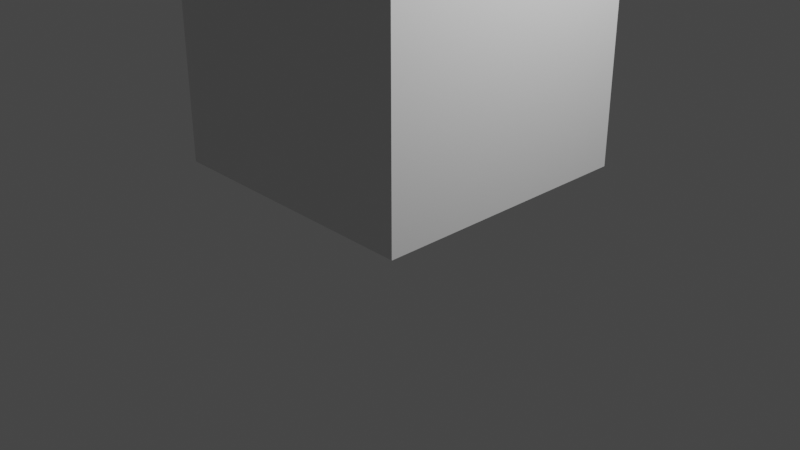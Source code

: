 # Source: torre.blend  (saved by Blender 3.4.6; exported with 4.5.12 LTS)
import bpy
from mathutils import Matrix  # noqa: F401  (used for matrix-valued properties, if any)

bpy.ops.wm.read_factory_settings(use_empty=True)
scene = bpy.context.scene
scene.name = 'Scene'

# ---- collections
col_collection = bpy.data.collections.new('Collection'); scene.collection.children.link(col_collection)

# ---- images (referenced by path relative to the original .blend; pixels are not part of the script)
import os
ASSET_DIR = os.environ.get("B2B_ASSET_DIR", "")  # directory of the original .blend (textures are referenced by path, not embedded)
HERE = os.path.dirname(os.path.abspath(__file__))  # packed textures are extracted next to this script under _unpacked/

def load_image(name, relpath, width, height, colorspace="sRGB"):
    """Load a texture the original file referenced (path relative to the .blend, or extracted next to this script)."""
    p = next((c for c in (os.path.join(HERE, relpath), os.path.join(ASSET_DIR, relpath)) if relpath and os.path.exists(c)), "")
    if p:
        img = bpy.data.images.load(p, check_existing=True)
        img.name = name
    else:  # same state as the original file: an image datablock whose file is absent (Cycles renders it pink)
        img = bpy.data.images.new(name, width, height)
        img.source = "FILE"
        img.filepath = "//" + (relpath or name)
    img.colorspace_settings.name = colorspace
    return img
img_material_metallic = load_image('Material Metallic', '', 1024, 1024, 'Non-Color')

# ---- materials (node trees are filled in below, after node groups)
mat_material = bpy.data.materials.new('Material')
mat_material.alpha_threshold = 0.0
mat_material.use_transparent_shadow = False
mat_material.diffuse_color = (0.3672, 0.1421, 1.0, 1.0)
mat_material.roughness = 0.5
mat_material.line_color = (0.0, 0.0, 0.0, 1.0)
mat_materiais = bpy.data.materials.new('Materiais')
mat_materiais.use_transparent_shadow = False
mat_materiais.diffuse_color = (0.7884, 0.8, 0.195, 1.0)
mat_materiais_001 = bpy.data.materials.new('Materiais.001')
mat_materiais_001.use_transparent_shadow = False
mat_materiais_001.diffuse_color = (0.0, 0.0, 0.0, 1.0)

# ---- material node trees
mat_material.use_nodes = True; mat_material.node_tree.nodes.clear()
_N = mat_material.node_tree.nodes; _L = mat_material.node_tree.links
n0 = _N.new('ShaderNodeOutputMaterial'); n0.name = 'Material Output'; n0.location = (300, 300)
n1 = _N.new('ShaderNodeBsdfPrincipled'); n1.name = 'Principled BSDF'; n1.location = (10, 300)
n1.distribution = 'GGX'
n1.subsurface_method = 'RANDOM_WALK_SKIN'
n1.inputs[3].default_value = 1.45
n1.inputs[27].default_value = (0.0, 0.0, 0.0, 1.0)
n1.inputs[28].default_value = 1.0
n2 = _N.new('ShaderNodeTexImage'); n2.name = 'Textura de imagem'; n2.location = (-280, 125)
n2.image = img_material_metallic
_L.new(n1.outputs[0], n0.inputs[0])
_L.new(n2.outputs[0], n1.inputs[1])
n0.is_active_output = True
mat_materiais.use_nodes = True; mat_materiais.node_tree.nodes.clear()
_N = mat_materiais.node_tree.nodes; _L = mat_materiais.node_tree.links
n0 = _N.new('ShaderNodeBsdfPrincipled'); n0.name = 'BSDF - Pré-fundamentado'; n0.location = (10, 300)
n0.distribution = 'GGX'
n0.subsurface_method = 'RANDOM_WALK_SKIN'
n0.inputs[3].default_value = 1.45
n0.inputs[27].default_value = (0.0, 0.0, 0.0, 1.0)
n0.inputs[28].default_value = 1.0
n1 = _N.new('ShaderNodeOutputMaterial'); n1.name = 'Saída de material'; n1.location = (300, 300)
_L.new(n0.outputs[0], n1.inputs[0])
n1.is_active_output = True
mat_materiais_001.use_nodes = True; mat_materiais_001.node_tree.nodes.clear()
_N = mat_materiais_001.node_tree.nodes; _L = mat_materiais_001.node_tree.links
n0 = _N.new('ShaderNodeBsdfPrincipled'); n0.name = 'BSDF - Pré-fundamentado'; n0.location = (10, 300)
n0.distribution = 'GGX'
n0.subsurface_method = 'RANDOM_WALK_SKIN'
n0.inputs[3].default_value = 1.45
n0.inputs[27].default_value = (0.0, 0.0, 0.0, 1.0)
n0.inputs[28].default_value = 1.0
n1 = _N.new('ShaderNodeOutputMaterial'); n1.name = 'Saída de material'; n1.location = (300, 300)
_L.new(n0.outputs[0], n1.inputs[0])
n1.is_active_output = True

# ---- world
world_world = bpy.data.worlds.new('World'); scene.world = world_world
world_world.use_nodes = True; world_world.node_tree.nodes.clear()
_N = world_world.node_tree.nodes; _L = world_world.node_tree.links
n0 = _N.new('ShaderNodeOutputWorld'); n0.name = 'World Output'; n0.location = (300, 300)
n1 = _N.new('ShaderNodeBackground'); n1.name = 'Background'; n1.location = (10, 300)
n1.inputs[0].default_value = (0.05088, 0.05088, 0.05088, 1.0)
_L.new(n1.outputs[0], n0.inputs[0])
n0.is_active_output = True
world_world.color = (0.05088, 0.05088, 0.05088)
world_world.use_sun_shadow = False
world_world.sun_shadow_jitter_overblur = 0.0

# ---- cameras
cam_camera = bpy.data.cameras.new('Camera')
cam_camera.clip_end = 100.0
cam_camera.ortho_scale = 7.314

# ---- lights
light_light = bpy.data.lights.new('Light', 'POINT')
light_light.transmission_factor = 0.0
light_light.energy = 1000.0
light_light.shadow_soft_size = 0.1
light_light.shadow_maximum_resolution = 0.006
light_light.use_absolute_resolution = True

# ---- meshes
me_cube = bpy.data.meshes.new('Cube')
me_cube.from_pydata([(0.8968, -0.9221, 9.867), (0.8647, 1.078, 9.848), (0.8647, 1.078, 9.848), (-1.103, -0.9546, 9.831), (-1.135, 1.045, 9.812), (0.8647, -0.9295, 9.867), (-1.066, 1.009, 2.118), (-1.034, -0.9903, 2.137), (0.9657, -0.9578, 2.173), (0.9336, 1.042, 2.154), (-3.014, 2.948, -4.242), (-2.917, -3.113, -4.183), (3.144, -3.015, -4.074), (3.046, 3.046, -4.132), (-3.014, 2.948, -4.242), (-2.917, -3.113, -4.183), (3.144, -3.015, -4.074), (3.046, 3.046, -4.132), (-3.014, 2.948, -4.242), (-2.917, -3.113, -4.183), (3.144, -3.015, -4.074), (3.046, 3.046, -4.132), (-3.014, 2.948, -4.242), (-2.917, -3.113, -4.183), (3.144, -3.015, -4.074), (3.046, 3.046, -4.132), (-0.135, 1.061, 9.83), (-1.078, 1.077, 9.813), (-0.1029, -0.9383, 9.849), (-0.03396, -0.974, 2.155), (-0.06611, 1.026, 2.136), (0.1133, -3.064, -4.128), (0.01586, 2.997, -4.187), (0.1133, -3.064, -4.128), (0.01586, 2.997, -4.187), (0.1133, -3.064, -4.128), (0.01586, 2.997, -4.187), (0.1133, -3.064, -4.128), (0.01586, 2.997, -4.187), (0.8807, 0.07775, 9.858), (-1.078, -0.9299, 9.832), (-1.119, 0.04525, 9.822), (-1.05, 0.009557, 2.127), (0.9497, 0.04206, 2.163), (-2.966, -0.08281, -4.212), (3.095, 0.01571, -4.103), (-2.966, -0.08281, -4.212), (3.095, 0.01571, -4.103), (-2.966, -0.08281, -4.212), (3.095, 0.01571, -4.103), (-2.966, -0.08281, -4.212), (3.095, 0.01571, -4.103), (-0.1289, 0.6783, 9.834), (-0.7456, 0.6683, 9.823), (0.4978, 0.07153, 9.851), (0.4879, 0.6884, 9.845), (-0.7357, 0.05147, 9.829), (-0.109, -0.5553, 9.846), (0.5077, -0.5453, 9.857), (-0.7258, -0.5654, 9.835), (-0.1029, -0.9383, 9.849), (0.8968, -0.9221, 9.867), (-1.119, 0.04525, 9.822), (-1.135, 1.045, 9.812), (0.8807, 0.07775, 9.858), (0.8647, 1.078, 9.848), (-0.135, 1.061, 9.83), (-1.103, -0.9546, 9.831), (-0.1289, 0.6783, 9.834), (-0.109, -0.5553, 9.846), (-0.7357, 0.05147, 9.829), (0.4978, 0.07153, 9.851), (0.5077, -0.5453, 9.857), (-0.7456, 0.6683, 9.823), (0.4879, 0.6884, 9.845), (-0.7258, -0.5654, 9.835), (-0.1617, 0.6953, 11.64), (-0.1418, -0.5384, 11.65), (-0.7685, 0.06845, 11.63), (0.465, 0.0885, 11.65), (0.4749, -0.5283, 11.66), (-0.7784, 0.6853, 11.63), (0.4551, 0.7053, 11.65), (-0.7586, -0.5484, 11.64), (-0.1617, 0.6953, 11.64), (-0.1465, -0.2446, 11.65), (-0.4747, 0.07322, 11.64), (0.465, 0.0885, 11.65), (0.1765, -0.2393, 11.65), (-0.4799, 0.3963, 11.63), (0.1661, 0.4068, 11.64), (-0.4695, -0.2498, 11.64), (-0.1418, -0.5384, 11.65), (0.4749, -0.5283, 11.66), (-0.7685, 0.06845, 11.63), (-0.7784, 0.6853, 11.63), (0.1713, 0.08372, 11.65), (0.4551, 0.7053, 11.65), (-0.1569, 0.4015, 11.64), (-0.7586, -0.5484, 11.64), (-0.1665, 0.08612, 12.45), (-0.1717, 0.4092, 12.45), (-0.1613, -0.2369, 12.46), (-0.4895, 0.08086, 12.45), (0.1565, 0.09137, 12.46), (0.1617, -0.2317, 12.46), (-0.4947, 0.4039, 12.44), (0.1513, 0.4144, 12.46), (-0.4843, -0.2422, 12.45)], [], [(41, 42, 7, 3), (0, 8, 43, 39), (1, 39, 43, 9), (0, 28, 29, 8), (39, 1, 65, 64), (32, 13, 17, 34), (47, 16, 20, 49), (45, 12, 16, 47), (31, 11, 15, 33), (44, 10, 14, 46), (35, 19, 23, 37), (33, 15, 19, 35), (46, 14, 18, 48), (34, 17, 21, 36), (48, 18, 22, 50), (36, 21, 25, 38), (49, 20, 24, 51), (18, 36, 38, 22), (14, 34, 36, 18), (16, 33, 35, 20), (20, 35, 37, 24), (12, 31, 33, 16), (10, 32, 34, 14), (4, 26, 30, 6), (41, 4, 6, 42), (1, 26, 66, 65), (56, 59, 75, 70), (3, 28, 60, 67), (21, 49, 51, 25), (19, 48, 50, 23), (15, 46, 48, 19), (11, 44, 46, 15), (13, 45, 47, 17), (17, 47, 49, 21), (1, 9, 30, 26), (41, 3, 67, 62), (3, 7, 29, 28), (57, 58, 72, 69), (54, 55, 74, 71), (55, 52, 68, 74), (0, 39, 64, 61), (28, 0, 61, 60), (4, 41, 62, 63), (26, 4, 63, 66), (58, 57, 60, 61), (56, 53, 63, 62), (55, 54, 64, 65), (53, 52, 66, 63), (52, 55, 65, 66), (57, 59, 67, 60), (54, 58, 61, 64), (59, 56, 62, 67), (69, 72, 80, 77), (71, 74, 82, 79), (74, 68, 76, 82), (72, 71, 79, 80), (59, 57, 69, 75), (52, 53, 73, 68), (53, 56, 70, 73), (58, 54, 71, 72), (81, 78, 94, 95), (76, 81, 95, 84), (83, 77, 92, 99), (78, 83, 99, 94), (70, 75, 83, 78), (75, 69, 77, 83), (68, 73, 81, 76), (73, 70, 78, 81), (89, 86, 103, 106), (98, 89, 106, 101), (91, 85, 102, 108), (86, 91, 108, 103), (80, 79, 87, 93), (82, 76, 84, 97), (79, 82, 97, 87), (77, 80, 93, 92), (88, 85, 92, 93), (86, 89, 95, 94), (90, 96, 87, 97), (89, 98, 84, 95), (98, 90, 97, 84), (85, 91, 99, 92), (96, 88, 93, 87), (91, 86, 94, 99), (100, 102, 105, 104), (103, 108, 102, 100), (106, 103, 100, 101), (101, 100, 104, 107), (88, 96, 104, 105), (90, 98, 101, 107), (96, 90, 107, 104), (85, 88, 105, 102)])
_uv = me_cube.uv_layers.new(name='UVMap')
_uv.uv.foreach_set('vector', [0.5, 0.25, 0.5, 0.0, 0.625, 0.0, 0.625, 0.25, 0.625, 0.5, 0.625, 0.75, 0.5, 0.75, 0.5, 0.5, 0.375, 0.5, 0.5, 0.5, 0.5, 0.75, 0.375, 0.75, 0.625, 0.5, 0.75, 0.5, 0.75, 0.75, 0.625, 0.75, 0.5, 0.5, 0.375, 0.5, 0.375, 0.5, 0.5, 0.5, 0.25, 0.75, 0.375, 0.75, 0.375, 0.75, 0.25, 0.75, 0.5, 0.75, 0.625, 0.75, 0.625, 0.75, 0.5, 0.75, 0.5, 0.75, 0.625, 0.75, 0.625, 0.75, 0.5, 0.75, 0.75, 0.75, 0.875, 0.75, 0.875, 0.75, 0.75, 0.75, 0.5, 0.0, 0.375, 0.0, 0.375, 0.0, 0.5, 0.0, 0.75, 0.75, 0.875, 0.75, 0.875, 0.75, 0.75, 0.75, 0.75, 0.75, 0.875, 0.75, 0.875, 0.75, 0.75, 0.75, 0.5, 0.0, 0.375, 0.0, 0.375, 0.0, 0.5, 0.0, 0.25, 0.75, 0.375, 0.75, 0.375, 0.75, 0.25, 0.75, 0.5, 0.0, 0.375, 0.0, 0.375, 0.0, 0.5, 0.0, 0.25, 0.75, 0.375, 0.75, 0.375, 0.75, 0.25, 0.75, 0.5, 0.75, 0.625, 0.75, 0.625, 0.75, 0.5, 0.75, 0.125, 0.75, 0.25, 0.75, 0.25, 0.75, 0.125, 0.75, 0.125, 0.75, 0.25, 0.75, 0.25, 0.75, 0.125, 0.75, 0.625, 0.75, 0.75, 0.75, 0.75, 0.75, 0.625, 0.75, 0.625, 0.75, 0.75, 0.75, 0.75, 0.75, 0.625, 0.75, 0.625, 0.75, 0.75, 0.75, 0.75, 0.75, 0.625, 0.75, 0.125, 0.75, 0.25, 0.75, 0.25, 0.75, 0.125, 0.75, 0.125, 0.5, 0.25, 0.5, 0.25, 0.75, 0.125, 0.75, 0.5, 0.25, 0.375, 0.25, 0.375, 0.0, 0.5, 0.0, 0.375, 0.5, 0.25, 0.5, 0.25, 0.5, 0.375, 0.5, 0.5, 0.2979, 0.5771, 0.2979, 0.5771, 0.2979, 0.5, 0.2979, 0.875, 0.5, 0.75, 0.5, 0.75, 0.5, 0.875, 0.5, 0.375, 0.75, 0.5, 0.75, 0.5, 0.75, 0.375, 0.75, 0.625, 0.0, 0.5, 0.0, 0.5, 0.0, 0.625, 0.0, 0.625, 0.0, 0.5, 0.0, 0.5, 0.0, 0.625, 0.0, 0.625, 0.0, 0.5, 0.0, 0.5, 0.0, 0.625, 0.0, 0.375, 0.75, 0.5, 0.75, 0.5, 0.75, 0.375, 0.75, 0.375, 0.75, 0.5, 0.75, 0.5, 0.75, 0.375, 0.75, 0.375, 0.5, 0.375, 0.75, 0.25, 0.75, 0.25, 0.5, 0.5, 0.25, 0.625, 0.25, 0.625, 0.25, 0.5, 0.25, 0.875, 0.5, 0.875, 0.75, 0.75, 0.75, 0.75, 0.5, 0.5771, 0.375, 0.5771, 0.4521, 0.5771, 0.4521, 0.5771, 0.375, 0.5, 0.4521, 0.4229, 0.4521, 0.4229, 0.4521, 0.5, 0.4521, 0.4229, 0.4521, 0.4229, 0.375, 0.4229, 0.375, 0.4229, 0.4521, 0.625, 0.5, 0.5, 0.5, 0.5, 0.5, 0.625, 0.5, 0.75, 0.5, 0.625, 0.5, 0.625, 0.5, 0.75, 0.5, 0.375, 0.25, 0.5, 0.25, 0.5, 0.25, 0.375, 0.25, 0.25, 0.5, 0.125, 0.5, 0.125, 0.5, 0.25, 0.5, 0.5771, 0.4521, 0.5771, 0.375, 0.625, 0.375, 0.625, 0.5, 0.5, 0.2979, 0.4229, 0.2979, 0.375, 0.25, 0.5, 0.25, 0.4229, 0.4521, 0.5, 0.4521, 0.5, 0.5, 0.375, 0.5, 0.4229, 0.2979, 0.4229, 0.375, 0.375, 0.375, 0.375, 0.25, 0.4229, 0.375, 0.4229, 0.4521, 0.375, 0.5, 0.375, 0.375, 0.5771, 0.375, 0.5771, 0.2979, 0.625, 0.25, 0.625, 0.375, 0.5, 0.4521, 0.5771, 0.4521, 0.625, 0.5, 0.5, 0.5, 0.5771, 0.2979, 0.5, 0.2979, 0.5, 0.25, 0.625, 0.25, 0.5771, 0.375, 0.5771, 0.4521, 0.5771, 0.4521, 0.5771, 0.375, 0.5, 0.4521, 0.4229, 0.4521, 0.4229, 0.4521, 0.5, 0.4521, 0.4229, 0.4521, 0.4229, 0.375, 0.4229, 0.375, 0.4229, 0.4521, 0.5771, 0.4521, 0.5, 0.4521, 0.5, 0.4521, 0.5771, 0.4521, 0.5771, 0.2979, 0.5771, 0.375, 0.5771, 0.375, 0.5771, 0.2979, 0.4229, 0.375, 0.4229, 0.2979, 0.4229, 0.2979, 0.4229, 0.375, 0.4229, 0.2979, 0.5, 0.2979, 0.5, 0.2979, 0.4229, 0.2979, 0.5771, 0.4521, 0.5, 0.4521, 0.5, 0.4521, 0.5771, 0.4521, 0.4229, 0.2979, 0.5, 0.2979, 0.5, 0.2979, 0.4229, 0.2979, 0.4229, 0.375, 0.4229, 0.2979, 0.4229, 0.2979, 0.4229, 0.375, 0.5771, 0.2979, 0.5771, 0.375, 0.5771, 0.375, 0.5771, 0.2979, 0.5, 0.2979, 0.5771, 0.2979, 0.5771, 0.2979, 0.5, 0.2979, 0.5, 0.2979, 0.5771, 0.2979, 0.5771, 0.2979, 0.5, 0.2979, 0.5771, 0.2979, 0.5771, 0.375, 0.5771, 0.375, 0.5771, 0.2979, 0.4229, 0.375, 0.4229, 0.2979, 0.4229, 0.2979, 0.4229, 0.375, 0.4229, 0.2979, 0.5, 0.2979, 0.5, 0.2979, 0.4229, 0.2979, 0.4596, 0.3346, 0.5, 0.3346, 0.5, 0.3346, 0.4596, 0.3346, 0.4596, 0.375, 0.4596, 0.3346, 0.4596, 0.3346, 0.4596, 0.375, 0.5404, 0.3346, 0.5404, 0.375, 0.5404, 0.375, 0.5404, 0.3346, 0.5, 0.3346, 0.5404, 0.3346, 0.5404, 0.3346, 0.5, 0.3346, 0.5771, 0.4521, 0.5, 0.4521, 0.5, 0.4521, 0.5771, 0.4521, 0.4229, 0.4521, 0.4229, 0.375, 0.4229, 0.375, 0.4229, 0.4521, 0.5, 0.4521, 0.4229, 0.4521, 0.4229, 0.4521, 0.5, 0.4521, 0.5771, 0.375, 0.5771, 0.4521, 0.5771, 0.4521, 0.5771, 0.375, 0.5404, 0.4154, 0.5404, 0.375, 0.5771, 0.375, 0.5771, 0.4521, 0.5, 0.3346, 0.4596, 0.3346, 0.4229, 0.2979, 0.5, 0.2979, 0.4596, 0.4154, 0.5, 0.4154, 0.5, 0.4521, 0.4229, 0.4521, 0.4596, 0.3346, 0.4596, 0.375, 0.4229, 0.375, 0.4229, 0.2979, 0.4596, 0.375, 0.4596, 0.4154, 0.4229, 0.4521, 0.4229, 0.375, 0.5404, 0.375, 0.5404, 0.3346, 0.5771, 0.2979, 0.5771, 0.375, 0.5, 0.4154, 0.5404, 0.4154, 0.5771, 0.4521, 0.5, 0.4521, 0.5404, 0.3346, 0.5, 0.3346, 0.5, 0.2979, 0.5771, 0.2979, 0.5, 0.375, 0.5404, 0.375, 0.5404, 0.4154, 0.5, 0.4154, 0.5, 0.3346, 0.5404, 0.3346, 0.5404, 0.375, 0.5, 0.375, 0.4596, 0.3346, 0.5, 0.3346, 0.5, 0.375, 0.4596, 0.375, 0.4596, 0.375, 0.5, 0.375, 0.5, 0.4154, 0.4596, 0.4154, 0.5404, 0.4154, 0.5, 0.4154, 0.5, 0.4154, 0.5404, 0.4154, 0.4596, 0.4154, 0.4596, 0.375, 0.4596, 0.375, 0.4596, 0.4154, 0.5, 0.4154, 0.4596, 0.4154, 0.4596, 0.4154, 0.5, 0.4154, 0.5404, 0.375, 0.5404, 0.4154, 0.5404, 0.4154, 0.5404, 0.375])
me_cube.materials.append(mat_material)
me_cube.use_mirror_vertex_groups = False
me_cube.update()
me_cubo_002 = bpy.data.meshes.new('Cubo.002')
me_cubo_002.from_pydata([(-0.1871, -0.1871, 0.2931), (-0.1871, -0.1871, 0.6672), (-0.1871, 0.1871, 0.2931), (-0.1871, 0.1871, 0.6672), (0.1871, -0.1871, 0.2931), (0.1871, -0.1871, 0.6672), (0.1871, 0.1871, 0.2931), (0.1871, 0.1871, 0.6672)], [], [(0, 1, 3, 2), (2, 3, 7, 6), (6, 7, 5, 4), (4, 5, 1, 0), (2, 6, 4, 0), (7, 3, 1, 5)])
_uv = me_cubo_002.uv_layers.new(name='Mapa UV')
_uv.uv.foreach_set('vector', [0.375, 0.0, 0.625, 0.0, 0.625, 0.25, 0.375, 0.25, 0.375, 0.25, 0.625, 0.25, 0.625, 0.5, 0.375, 0.5, 0.375, 0.5, 0.625, 0.5, 0.625, 0.75, 0.375, 0.75, 0.375, 0.75, 0.625, 0.75, 0.625, 1.0, 0.375, 1.0, 0.125, 0.5, 0.375, 0.5, 0.375, 0.75, 0.125, 0.75, 0.625, 0.5, 0.875, 0.5, 0.875, 0.75, 0.625, 0.75])
me_cubo_002.materials.append(mat_materiais)
me_cubo_002.update()
me_cubo_003 = bpy.data.meshes.new('Cubo.003')
me_cubo_003.from_pydata([(-1.428, -1.428, 0.6048), (-1.428, -1.428, 3.461), (-1.428, 1.428, 0.6048), (-1.428, 1.428, 3.461), (1.428, -1.428, 0.6048), (1.428, -1.428, 3.461), (1.428, 1.428, 0.6048), (1.428, 1.428, 3.461)], [], [(0, 2, 3, 1), (2, 6, 7, 3), (6, 4, 5, 7), (4, 0, 1, 5), (2, 0, 4, 6), (7, 5, 1, 3)])
_uv = me_cubo_003.uv_layers.new(name='Mapa UV')
_uv.uv.foreach_set('vector', [0.375, 0.0, 0.375, 0.25, 0.625, 0.25, 0.625, 0.0, 0.375, 0.25, 0.375, 0.5, 0.625, 0.5, 0.625, 0.25, 0.375, 0.5, 0.375, 0.75, 0.625, 0.75, 0.625, 0.5, 0.375, 0.75, 0.375, 1.0, 0.625, 1.0, 0.625, 0.75, 0.125, 0.5, 0.125, 0.75, 0.375, 0.75, 0.375, 0.5, 0.625, 0.5, 0.625, 0.75, 0.875, 0.75, 0.875, 0.5])
me_cubo_003.materials.append(mat_materiais_001)
me_cubo_003.update()

# ---- objects
ob_cube = bpy.data.objects.new('Cube', me_cube)
ob_light = bpy.data.objects.new('Light', light_light)
ob_camera = bpy.data.objects.new('Camera', cam_camera)
ob_cubo = bpy.data.objects.new('Cubo', me_cubo_002)
ob_cubo_001 = bpy.data.objects.new('Cubo.001', me_cubo_003)

# ---- transforms, parenting, visibility, modifiers, constraints
ob_cube.location = (0.0, 0.0, 0.0)
ob_cube.lock_rotations_4d = False
ob_cube.empty_display_type = 'ARROWS'
ob_cube.lineart.crease_threshold = 0.0
ob_light.location = (4.076, 1.005, 5.904)
ob_light.rotation_euler = (0.6503, 0.05522, 1.866)
ob_light.lock_rotations_4d = False
ob_light.empty_display_type = 'ARROWS'
ob_light.color = (0.0, 0.0, 0.0, 0.0)
ob_light.lineart.crease_threshold = 0.0
ob_camera.location = (7.359, -6.926, 4.958)
ob_camera.rotation_euler = (1.109, 0.0, 0.8149)
ob_camera.lock_rotations_4d = False
ob_camera.empty_display_type = 'ARROWS'
ob_camera.color = (0.0, 0.0, 0.0, 0.0)
ob_camera.display_type = 'WIRE'
ob_camera.lineart.crease_threshold = 0.0
ob_cubo.location = (-0.1665, 0.08612, 12.45)
ob_cubo.rotation_euler = (0.0, -0.0, -0.6594)
ob_cubo_001.location = (0.0, 0.0, 0.0)

# ---- collection membership
col_collection.objects.link(ob_cube)
col_collection.objects.link(ob_light)
col_collection.objects.link(ob_camera)
col_collection.objects.link(ob_cubo)
col_collection.objects.link(ob_cubo_001)

# ---- scene / render settings (as saved in the file)
scene.camera = ob_camera
scene.frame_start = 1; scene.frame_end = 250; scene.frame_set(1)
scene.render.engine = 'BLENDER_EEVEE_NEXT'
scene.cycles.sampling_pattern = 'TABULATED_SOBOL'
scene.cycles.use_light_tree = False
scene.view_settings.view_transform = 'Filmic'
bpy.context.view_layer.update()

